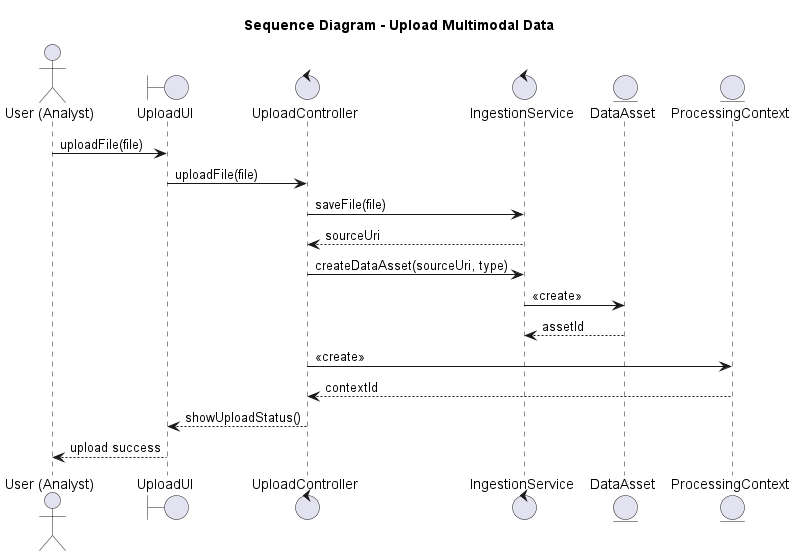

The diagram above was rendered by PlantUML. Its source (embedded in the PNG):
@startuml
title Sequence Diagram - Upload Multimodal Data
actor "User (Analyst)" as User
boundary UploadUI
control UploadController
control IngestionService
entity DataAsset
entity ProcessingContext

User -> UploadUI : uploadFile(file)
UploadUI -> UploadController : uploadFile(file)
UploadController -> IngestionService : saveFile(file)
IngestionService --> UploadController : sourceUri
UploadController -> IngestionService : createDataAsset(sourceUri, type)
IngestionService -> DataAsset : <<create>>
DataAsset --> IngestionService : assetId
UploadController -> ProcessingContext : <<create>>
ProcessingContext --> UploadController : contextId
UploadController --> UploadUI : showUploadStatus()
UploadUI --> User : upload success
@enduml